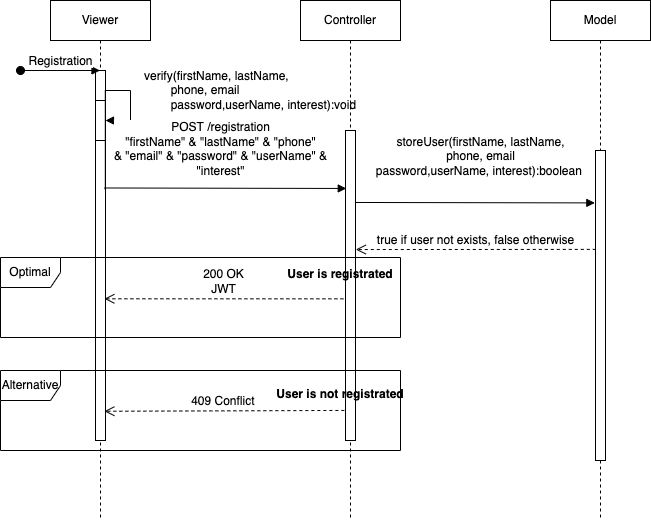

The diagram above was exported from draw.io. Its source (the exported page's mxGraphModel, read from the mxfile embedded in the PNG):
<mxGraphModel dx="1185" dy="623" grid="1" gridSize="10" guides="1" tooltips="1" connect="1" arrows="1" fold="1" page="1" pageScale="1" pageWidth="827" pageHeight="1169" math="0" shadow="0">
  <root>
    <mxCell id="0" />
    <mxCell id="1" parent="0" />
    <mxCell id="c7TkhsL_P1ohX1cMEfRO-1" value="Viewer" style="shape=umlLifeline;perimeter=lifelinePerimeter;whiteSpace=wrap;html=1;container=1;collapsible=0;recursiveResize=0;outlineConnect=0;" vertex="1" parent="1">
      <mxGeometry x="140" y="190" width="100" height="520" as="geometry" />
    </mxCell>
    <mxCell id="c7TkhsL_P1ohX1cMEfRO-2" value="" style="html=1;points=[];perimeter=orthogonalPerimeter;" vertex="1" parent="c7TkhsL_P1ohX1cMEfRO-1">
      <mxGeometry x="45" y="70" width="10" height="370" as="geometry" />
    </mxCell>
    <mxCell id="c7TkhsL_P1ohX1cMEfRO-3" value="" style="html=1;points=[];perimeter=orthogonalPerimeter;" vertex="1" parent="c7TkhsL_P1ohX1cMEfRO-1">
      <mxGeometry x="45" y="100" width="10" height="40" as="geometry" />
    </mxCell>
    <mxCell id="c7TkhsL_P1ohX1cMEfRO-4" value="verify(firstName, lastName,&lt;br&gt;&lt;span style=&quot;white-space: pre&quot;&gt;&#09;&lt;/span&gt;phone, email&lt;br&gt;&lt;span style=&quot;white-space: pre&quot;&gt;&#09;&lt;/span&gt;password,userName, interest):void&amp;nbsp;" style="edgeStyle=orthogonalEdgeStyle;html=1;align=left;spacingLeft=2;endArrow=block;rounded=0;exitX=0.981;exitY=0.322;exitDx=0;exitDy=0;exitPerimeter=0;" edge="1" parent="c7TkhsL_P1ohX1cMEfRO-1" source="c7TkhsL_P1ohX1cMEfRO-2">
      <mxGeometry x="0.3853" y="10" relative="1" as="geometry">
        <mxPoint x="60" y="170" as="sourcePoint" />
        <Array as="points">
          <mxPoint x="55" y="90" />
          <mxPoint x="80" y="90" />
          <mxPoint x="80" y="120" />
          <mxPoint x="55" y="120" />
        </Array>
        <mxPoint x="55" y="120" as="targetPoint" />
        <mxPoint as="offset" />
      </mxGeometry>
    </mxCell>
    <mxCell id="c7TkhsL_P1ohX1cMEfRO-5" value="Controller" style="shape=umlLifeline;perimeter=lifelinePerimeter;whiteSpace=wrap;html=1;container=1;collapsible=0;recursiveResize=0;outlineConnect=0;" vertex="1" parent="1">
      <mxGeometry x="390" y="190" width="100" height="520" as="geometry" />
    </mxCell>
    <mxCell id="c7TkhsL_P1ohX1cMEfRO-6" value="" style="html=1;points=[];perimeter=orthogonalPerimeter;" vertex="1" parent="c7TkhsL_P1ohX1cMEfRO-5">
      <mxGeometry x="45" y="130" width="10" height="310" as="geometry" />
    </mxCell>
    <mxCell id="c7TkhsL_P1ohX1cMEfRO-7" value="Model" style="shape=umlLifeline;perimeter=lifelinePerimeter;whiteSpace=wrap;html=1;container=1;collapsible=0;recursiveResize=0;outlineConnect=0;" vertex="1" parent="1">
      <mxGeometry x="640" y="190" width="100" height="520" as="geometry" />
    </mxCell>
    <mxCell id="c7TkhsL_P1ohX1cMEfRO-8" value="" style="html=1;points=[];perimeter=orthogonalPerimeter;" vertex="1" parent="c7TkhsL_P1ohX1cMEfRO-7">
      <mxGeometry x="45" y="150" width="10" height="310" as="geometry" />
    </mxCell>
    <mxCell id="c7TkhsL_P1ohX1cMEfRO-9" value="Registration" style="html=1;verticalAlign=bottom;startArrow=oval;startFill=1;endArrow=block;startSize=8;rounded=0;" edge="1" parent="1" target="c7TkhsL_P1ohX1cMEfRO-1">
      <mxGeometry width="60" relative="1" as="geometry">
        <mxPoint x="110" y="260" as="sourcePoint" />
        <mxPoint x="170" y="260" as="targetPoint" />
      </mxGeometry>
    </mxCell>
    <mxCell id="c7TkhsL_P1ohX1cMEfRO-10" value="POST /registration&lt;br&gt;&quot;firstName&quot; &amp;amp; &quot;lastName&quot; &amp;amp; &quot;phone&quot;&lt;br&gt;&amp;amp; &quot;email&quot; &amp;amp; &quot;password&quot; &amp;amp; &quot;userName&quot; &amp;amp;&lt;br&gt;&quot;&lt;span style=&quot;text-align: left&quot;&gt;interest&quot;&lt;/span&gt;" style="html=1;verticalAlign=bottom;endArrow=block;rounded=0;exitX=0.886;exitY=0.608;exitDx=0;exitDy=0;exitPerimeter=0;entryX=0.076;entryY=0.187;entryDx=0;entryDy=0;entryPerimeter=0;" edge="1" parent="1" target="c7TkhsL_P1ohX1cMEfRO-6">
      <mxGeometry x="-0.0399" y="8" width="80" relative="1" as="geometry">
        <mxPoint x="193.86000000000013" y="377.4799999999999" as="sourcePoint" />
        <mxPoint x="439.5" y="377.4799999999999" as="targetPoint" />
        <mxPoint as="offset" />
      </mxGeometry>
    </mxCell>
    <mxCell id="c7TkhsL_P1ohX1cMEfRO-11" value="&lt;span style=&quot;text-align: left&quot;&gt;storeUser(firstName, lastName,&lt;/span&gt;&lt;br style=&quot;text-align: left&quot;&gt;&lt;span style=&quot;text-align: left&quot;&gt;&#09;&lt;/span&gt;&lt;span style=&quot;text-align: left&quot;&gt;phone, email&lt;/span&gt;&lt;br style=&quot;text-align: left&quot;&gt;&lt;span style=&quot;text-align: left&quot;&gt;&#09;&lt;/span&gt;&lt;span style=&quot;text-align: left&quot;&gt;password,userName, interest):boolean&amp;nbsp;&lt;/span&gt;" style="html=1;verticalAlign=bottom;endArrow=block;rounded=0;exitX=1.029;exitY=0.187;exitDx=0;exitDy=0;exitPerimeter=0;entryX=-0.067;entryY=0.169;entryDx=0;entryDy=0;entryPerimeter=0;" edge="1" parent="1" target="c7TkhsL_P1ohX1cMEfRO-8">
      <mxGeometry x="0.0431" y="22" width="80" relative="1" as="geometry">
        <mxPoint x="445.28999999999996" y="391.97000000000014" as="sourcePoint" />
        <mxPoint x="660" y="392" as="targetPoint" />
        <mxPoint as="offset" />
      </mxGeometry>
    </mxCell>
    <mxCell id="c7TkhsL_P1ohX1cMEfRO-12" value="true if user not exists, false otherwise" style="html=1;verticalAlign=bottom;endArrow=open;dashed=1;endSize=8;rounded=0;exitX=0.029;exitY=0.319;exitDx=0;exitDy=0;exitPerimeter=0;entryX=1.029;entryY=0.384;entryDx=0;entryDy=0;entryPerimeter=0;" edge="1" parent="1" source="c7TkhsL_P1ohX1cMEfRO-8" target="c7TkhsL_P1ohX1cMEfRO-6">
      <mxGeometry relative="1" as="geometry">
        <mxPoint x="300" y="460" as="sourcePoint" />
        <mxPoint x="220" y="460" as="targetPoint" />
      </mxGeometry>
    </mxCell>
    <mxCell id="c7TkhsL_P1ohX1cMEfRO-13" value="Optimal" style="shape=umlFrame;whiteSpace=wrap;html=1;" vertex="1" parent="1">
      <mxGeometry x="90" y="447" width="400" height="80" as="geometry" />
    </mxCell>
    <mxCell id="c7TkhsL_P1ohX1cMEfRO-14" value="Alternative" style="shape=umlFrame;whiteSpace=wrap;html=1;" vertex="1" parent="1">
      <mxGeometry x="90" y="560" width="400" height="80" as="geometry" />
    </mxCell>
    <mxCell id="c7TkhsL_P1ohX1cMEfRO-15" value="200 OK&lt;br&gt;JWT" style="html=1;verticalAlign=bottom;endArrow=open;dashed=1;endSize=8;rounded=0;entryX=0.886;entryY=0.617;entryDx=0;entryDy=0;entryPerimeter=0;exitX=-0.21;exitY=0.543;exitDx=0;exitDy=0;exitPerimeter=0;" edge="1" parent="1" source="c7TkhsL_P1ohX1cMEfRO-6" target="c7TkhsL_P1ohX1cMEfRO-2">
      <mxGeometry relative="1" as="geometry">
        <mxPoint x="430" y="490" as="sourcePoint" />
        <mxPoint x="189.99999999999994" y="489.66999999999996" as="targetPoint" />
      </mxGeometry>
    </mxCell>
    <mxCell id="c7TkhsL_P1ohX1cMEfRO-16" value="409 Conflict&amp;nbsp;" style="html=1;verticalAlign=bottom;endArrow=open;dashed=1;endSize=8;rounded=0;exitX=-0.114;exitY=0.903;exitDx=0;exitDy=0;exitPerimeter=0;entryX=0.886;entryY=0.921;entryDx=0;entryDy=0;entryPerimeter=0;" edge="1" parent="1" source="c7TkhsL_P1ohX1cMEfRO-6" target="c7TkhsL_P1ohX1cMEfRO-2">
      <mxGeometry relative="1" as="geometry">
        <mxPoint x="409.99999999999994" y="600.0000000000001" as="sourcePoint" />
        <mxPoint x="200" y="600" as="targetPoint" />
      </mxGeometry>
    </mxCell>
    <mxCell id="c7TkhsL_P1ohX1cMEfRO-17" value="User is registrated" style="text;align=center;fontStyle=1;verticalAlign=middle;spacingLeft=3;spacingRight=3;strokeColor=none;rotatable=0;points=[[0,0.5],[1,0.5]];portConstraint=eastwest;" vertex="1" parent="1">
      <mxGeometry x="390" y="450" width="80" height="26" as="geometry" />
    </mxCell>
    <mxCell id="c7TkhsL_P1ohX1cMEfRO-18" value="User is not registrated" style="text;align=center;fontStyle=1;verticalAlign=middle;spacingLeft=3;spacingRight=3;strokeColor=none;rotatable=0;points=[[0,0.5],[1,0.5]];portConstraint=eastwest;" vertex="1" parent="1">
      <mxGeometry x="390" y="570" width="80" height="26" as="geometry" />
    </mxCell>
  </root>
</mxGraphModel>